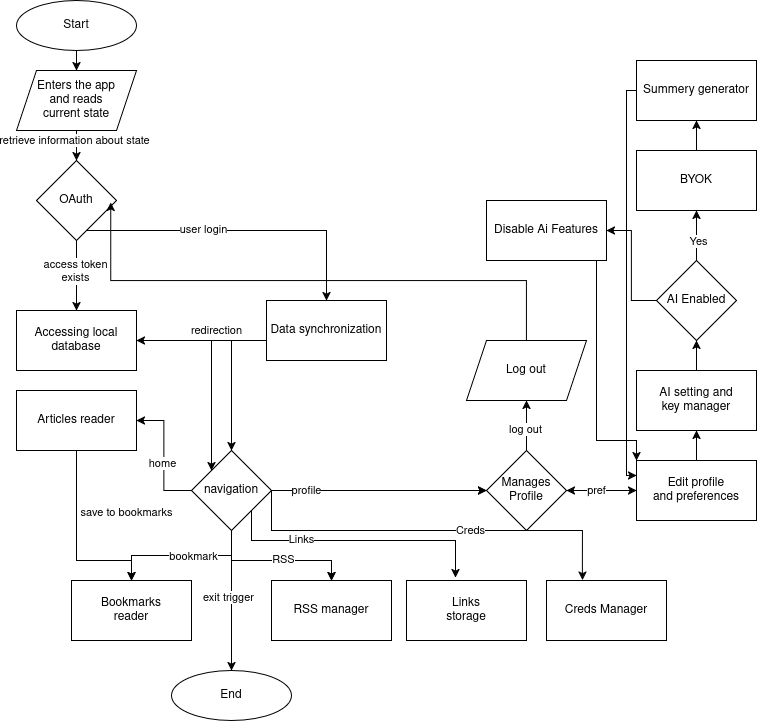

The diagram above was exported from draw.io. Its source (the exported page's mxGraphModel, read from the mxfile embedded in the PNG):
<mxGraphModel dx="1130" dy="698" grid="1" gridSize="10" guides="1" tooltips="1" connect="1" arrows="1" fold="1" page="1" pageScale="1" pageWidth="850" pageHeight="1100" math="0" shadow="0">
  <root>
    <mxCell id="0" />
    <mxCell id="1" parent="0" />
    <mxCell id="hPKtqtX5Fvblj8R9O3gZ-3" edge="1" parent="1" source="hPKtqtX5Fvblj8R9O3gZ-1" style="edgeStyle=orthogonalEdgeStyle;rounded=0;orthogonalLoop=1;jettySize=auto;html=1;" target="hPKtqtX5Fvblj8R9O3gZ-2" value="">
      <mxGeometry relative="1" as="geometry" />
    </mxCell>
    <mxCell id="hPKtqtX5Fvblj8R9O3gZ-47" connectable="0" parent="hPKtqtX5Fvblj8R9O3gZ-3" style="edgeLabel;html=1;align=center;verticalAlign=middle;resizable=0;points=[];" value="retrieve information about state" vertex="1">
      <mxGeometry relative="1" x="-0.6237" y="-2" as="geometry">
        <mxPoint as="offset" />
      </mxGeometry>
    </mxCell>
    <mxCell id="hPKtqtX5Fvblj8R9O3gZ-1" parent="1" style="shape=parallelogram;perimeter=parallelogramPerimeter;whiteSpace=wrap;html=1;fixedSize=1;" value="&lt;div&gt;Enters the app&lt;/div&gt;&lt;div&gt;and reads&lt;/div&gt;&lt;div&gt;current state&lt;/div&gt;" vertex="1">
      <mxGeometry height="60" width="120" x="150" y="150" as="geometry" />
    </mxCell>
    <mxCell id="hPKtqtX5Fvblj8R9O3gZ-5" edge="1" parent="1" source="hPKtqtX5Fvblj8R9O3gZ-2" style="edgeStyle=orthogonalEdgeStyle;rounded=0;orthogonalLoop=1;jettySize=auto;html=1;" target="hPKtqtX5Fvblj8R9O3gZ-4" value="">
      <mxGeometry relative="1" as="geometry" />
    </mxCell>
    <mxCell id="hPKtqtX5Fvblj8R9O3gZ-6" connectable="0" parent="hPKtqtX5Fvblj8R9O3gZ-5" style="edgeLabel;html=1;align=center;verticalAlign=middle;resizable=0;points=[];" value="&lt;div&gt;access token&lt;/div&gt;&lt;div&gt;exists&lt;/div&gt;" vertex="1">
      <mxGeometry relative="1" x="-0.125" y="-1" as="geometry">
        <mxPoint as="offset" />
      </mxGeometry>
    </mxCell>
    <mxCell id="hPKtqtX5Fvblj8R9O3gZ-8" edge="1" parent="1" source="hPKtqtX5Fvblj8R9O3gZ-2" style="edgeStyle=orthogonalEdgeStyle;rounded=0;orthogonalLoop=1;jettySize=auto;html=1;" target="hPKtqtX5Fvblj8R9O3gZ-7" value="">
      <mxGeometry relative="1" as="geometry">
        <Array as="points">
          <mxPoint x="460" y="310" />
        </Array>
      </mxGeometry>
    </mxCell>
    <mxCell id="hPKtqtX5Fvblj8R9O3gZ-9" connectable="0" parent="hPKtqtX5Fvblj8R9O3gZ-8" style="edgeLabel;html=1;align=center;verticalAlign=middle;resizable=0;points=[];" value="user login" vertex="1">
      <mxGeometry relative="1" x="-0.248" y="1" as="geometry">
        <mxPoint as="offset" />
      </mxGeometry>
    </mxCell>
    <mxCell id="hPKtqtX5Fvblj8R9O3gZ-2" parent="1" style="rhombus;whiteSpace=wrap;html=1;" value="&lt;div&gt;OAuth&lt;/div&gt;" vertex="1">
      <mxGeometry height="80" width="80" x="170" y="240" as="geometry" />
    </mxCell>
    <mxCell id="hPKtqtX5Fvblj8R9O3gZ-12" edge="1" parent="1" source="hPKtqtX5Fvblj8R9O3gZ-4" style="edgeStyle=orthogonalEdgeStyle;rounded=0;orthogonalLoop=1;jettySize=auto;html=1;" target="hPKtqtX5Fvblj8R9O3gZ-11" value="">
      <mxGeometry relative="1" as="geometry" />
    </mxCell>
    <mxCell id="hPKtqtX5Fvblj8R9O3gZ-46" connectable="0" parent="hPKtqtX5Fvblj8R9O3gZ-12" style="edgeLabel;html=1;align=center;verticalAlign=middle;resizable=0;points=[];" value="redirection" vertex="1">
      <mxGeometry relative="1" x="-0.3052" y="2" as="geometry">
        <mxPoint x="9" y="-8" as="offset" />
      </mxGeometry>
    </mxCell>
    <mxCell id="juHGoJWAwPUY9lKzQhTC-17" edge="1" parent="1" source="hPKtqtX5Fvblj8R9O3gZ-4" style="edgeStyle=orthogonalEdgeStyle;rounded=0;orthogonalLoop=1;jettySize=auto;html=1;exitX=1;exitY=0.5;exitDx=0;exitDy=0;entryX=0;entryY=0;entryDx=0;entryDy=0;" target="hPKtqtX5Fvblj8R9O3gZ-11">
      <mxGeometry relative="1" as="geometry" />
    </mxCell>
    <mxCell id="hPKtqtX5Fvblj8R9O3gZ-4" parent="1" style="whiteSpace=wrap;html=1;" value="Accessing local database" vertex="1">
      <mxGeometry height="60" width="120" x="150" y="390" as="geometry" />
    </mxCell>
    <mxCell id="hPKtqtX5Fvblj8R9O3gZ-10" edge="1" parent="1" source="hPKtqtX5Fvblj8R9O3gZ-7" style="edgeStyle=orthogonalEdgeStyle;rounded=0;orthogonalLoop=1;jettySize=auto;html=1;entryX=1;entryY=0.5;entryDx=0;entryDy=0;" target="hPKtqtX5Fvblj8R9O3gZ-4">
      <mxGeometry relative="1" as="geometry">
        <Array as="points">
          <mxPoint x="380" y="420" />
          <mxPoint x="380" y="420" />
        </Array>
      </mxGeometry>
    </mxCell>
    <mxCell id="hPKtqtX5Fvblj8R9O3gZ-7" parent="1" style="whiteSpace=wrap;html=1;" value="Data synchronization" vertex="1">
      <mxGeometry height="60" width="120" x="400" y="380" as="geometry" />
    </mxCell>
    <mxCell id="hPKtqtX5Fvblj8R9O3gZ-14" edge="1" parent="1" source="hPKtqtX5Fvblj8R9O3gZ-11" style="edgeStyle=orthogonalEdgeStyle;rounded=0;orthogonalLoop=1;jettySize=auto;html=1;" target="hPKtqtX5Fvblj8R9O3gZ-13" value="">
      <mxGeometry relative="1" as="geometry" />
    </mxCell>
    <mxCell id="hPKtqtX5Fvblj8R9O3gZ-42" connectable="0" parent="hPKtqtX5Fvblj8R9O3gZ-14" style="edgeLabel;html=1;align=center;verticalAlign=middle;resizable=0;points=[];" value="home" vertex="1">
      <mxGeometry relative="1" x="-0.1235" y="2" as="geometry">
        <mxPoint as="offset" />
      </mxGeometry>
    </mxCell>
    <mxCell id="hPKtqtX5Fvblj8R9O3gZ-16" edge="1" parent="1" source="hPKtqtX5Fvblj8R9O3gZ-11" style="edgeStyle=orthogonalEdgeStyle;rounded=0;orthogonalLoop=1;jettySize=auto;html=1;" target="hPKtqtX5Fvblj8R9O3gZ-15" value="">
      <mxGeometry relative="1" as="geometry">
        <Array as="points">
          <mxPoint x="365" y="640" />
          <mxPoint x="465" y="640" />
        </Array>
      </mxGeometry>
    </mxCell>
    <mxCell id="hPKtqtX5Fvblj8R9O3gZ-18" edge="1" parent="1" source="hPKtqtX5Fvblj8R9O3gZ-11" style="edgeStyle=orthogonalEdgeStyle;rounded=0;orthogonalLoop=1;jettySize=auto;html=1;" target="hPKtqtX5Fvblj8R9O3gZ-17" value="">
      <mxGeometry relative="1" as="geometry" />
    </mxCell>
    <mxCell id="hPKtqtX5Fvblj8R9O3gZ-44" connectable="0" parent="hPKtqtX5Fvblj8R9O3gZ-18" style="edgeLabel;html=1;align=center;verticalAlign=middle;resizable=0;points=[];" value="bookmark" vertex="1">
      <mxGeometry relative="1" x="-0.1515" y="1" as="geometry">
        <mxPoint as="offset" />
      </mxGeometry>
    </mxCell>
    <mxCell id="hPKtqtX5Fvblj8R9O3gZ-19" edge="1" parent="1" source="hPKtqtX5Fvblj8R9O3gZ-11" style="edgeStyle=orthogonalEdgeStyle;rounded=0;orthogonalLoop=1;jettySize=auto;html=1;" target="hPKtqtX5Fvblj8R9O3gZ-15" value="">
      <mxGeometry relative="1" as="geometry">
        <Array as="points">
          <mxPoint x="365" y="640" />
          <mxPoint x="465" y="640" />
        </Array>
      </mxGeometry>
    </mxCell>
    <mxCell id="hPKtqtX5Fvblj8R9O3gZ-45" connectable="0" parent="hPKtqtX5Fvblj8R9O3gZ-19" style="edgeLabel;html=1;align=center;verticalAlign=middle;resizable=0;points=[];" value="RSS" vertex="1">
      <mxGeometry relative="1" x="0.0876" y="1" as="geometry">
        <mxPoint as="offset" />
      </mxGeometry>
    </mxCell>
    <mxCell id="hPKtqtX5Fvblj8R9O3gZ-21" edge="1" parent="1" source="hPKtqtX5Fvblj8R9O3gZ-11" style="edgeStyle=orthogonalEdgeStyle;rounded=0;orthogonalLoop=1;jettySize=auto;html=1;entryX=0;entryY=0.5;entryDx=0;entryDy=0;" target="hPKtqtX5Fvblj8R9O3gZ-22" value="">
      <mxGeometry relative="1" as="geometry">
        <mxPoint x="465" y="570" as="targetPoint" />
      </mxGeometry>
    </mxCell>
    <mxCell id="hPKtqtX5Fvblj8R9O3gZ-43" connectable="0" parent="hPKtqtX5Fvblj8R9O3gZ-21" style="edgeLabel;html=1;align=center;verticalAlign=middle;resizable=0;points=[];" value="profile" vertex="1">
      <mxGeometry relative="1" x="-0.4241" as="geometry">
        <mxPoint x="-27" as="offset" />
      </mxGeometry>
    </mxCell>
    <mxCell id="hPKtqtX5Fvblj8R9O3gZ-34" edge="1" parent="1" source="hPKtqtX5Fvblj8R9O3gZ-11" style="edgeStyle=orthogonalEdgeStyle;rounded=0;orthogonalLoop=1;jettySize=auto;html=1;entryX=0.5;entryY=0;entryDx=0;entryDy=0;" target="hPKtqtX5Fvblj8R9O3gZ-33">
      <mxGeometry relative="1" as="geometry" />
    </mxCell>
    <mxCell id="hPKtqtX5Fvblj8R9O3gZ-39" connectable="0" parent="hPKtqtX5Fvblj8R9O3gZ-34" style="edgeLabel;html=1;align=center;verticalAlign=middle;resizable=0;points=[];" value="exit trigger" vertex="1">
      <mxGeometry relative="1" x="-0.0527" y="-3" as="geometry">
        <mxPoint as="offset" />
      </mxGeometry>
    </mxCell>
    <mxCell id="hPKtqtX5Fvblj8R9O3gZ-11" parent="1" style="rhombus;whiteSpace=wrap;html=1;" value="navigation" vertex="1">
      <mxGeometry height="80" width="80" x="325" y="530" as="geometry" />
    </mxCell>
    <mxCell id="hPKtqtX5Fvblj8R9O3gZ-40" edge="1" parent="1" source="hPKtqtX5Fvblj8R9O3gZ-13" style="edgeStyle=orthogonalEdgeStyle;rounded=0;orthogonalLoop=1;jettySize=auto;html=1;entryX=0.5;entryY=0;entryDx=0;entryDy=0;" target="hPKtqtX5Fvblj8R9O3gZ-17">
      <mxGeometry relative="1" as="geometry">
        <Array as="points">
          <mxPoint x="210" y="640" />
          <mxPoint x="265" y="640" />
        </Array>
      </mxGeometry>
    </mxCell>
    <mxCell id="hPKtqtX5Fvblj8R9O3gZ-41" connectable="0" parent="hPKtqtX5Fvblj8R9O3gZ-40" style="edgeLabel;html=1;align=center;verticalAlign=middle;resizable=0;points=[];" value="&lt;div&gt;save to bookmarks&lt;/div&gt;&lt;div&gt;&lt;br&gt;&lt;/div&gt;" vertex="1">
      <mxGeometry relative="1" x="-0.6924" y="-2" as="geometry">
        <mxPoint x="52" y="40" as="offset" />
      </mxGeometry>
    </mxCell>
    <mxCell id="hPKtqtX5Fvblj8R9O3gZ-13" parent="1" style="whiteSpace=wrap;html=1;" value="Articles reader" vertex="1">
      <mxGeometry height="60" width="120" x="150" y="470" as="geometry" />
    </mxCell>
    <mxCell id="hPKtqtX5Fvblj8R9O3gZ-15" parent="1" style="whiteSpace=wrap;html=1;" value="RSS manager" vertex="1">
      <mxGeometry height="60" width="120" x="405" y="660" as="geometry" />
    </mxCell>
    <mxCell id="hPKtqtX5Fvblj8R9O3gZ-17" parent="1" style="whiteSpace=wrap;html=1;" value="&lt;div&gt;Bookmarks&lt;/div&gt;reader" vertex="1">
      <mxGeometry height="60" width="120" x="205" y="660" as="geometry" />
    </mxCell>
    <mxCell id="hPKtqtX5Fvblj8R9O3gZ-23" edge="1" parent="1" style="edgeStyle=orthogonalEdgeStyle;rounded=0;orthogonalLoop=1;jettySize=auto;html=1;" target="hPKtqtX5Fvblj8R9O3gZ-22" value="">
      <mxGeometry relative="1" as="geometry">
        <mxPoint x="585" y="570" as="sourcePoint" />
      </mxGeometry>
    </mxCell>
    <mxCell id="hPKtqtX5Fvblj8R9O3gZ-28" edge="1" parent="1" source="hPKtqtX5Fvblj8R9O3gZ-22" style="edgeStyle=orthogonalEdgeStyle;rounded=0;orthogonalLoop=1;jettySize=auto;html=1;entryX=0.5;entryY=1;entryDx=0;entryDy=0;" target="hPKtqtX5Fvblj8R9O3gZ-27">
      <mxGeometry relative="1" as="geometry" />
    </mxCell>
    <mxCell id="hPKtqtX5Fvblj8R9O3gZ-38" connectable="0" parent="hPKtqtX5Fvblj8R9O3gZ-28" style="edgeLabel;html=1;align=center;verticalAlign=middle;resizable=0;points=[];" value="log out" vertex="1">
      <mxGeometry relative="1" x="-0.1299" y="1" as="geometry">
        <mxPoint as="offset" />
      </mxGeometry>
    </mxCell>
    <mxCell id="hPKtqtX5Fvblj8R9O3gZ-36" edge="1" parent="1" source="hPKtqtX5Fvblj8R9O3gZ-22" style="edgeStyle=orthogonalEdgeStyle;rounded=0;orthogonalLoop=1;jettySize=auto;html=1;startArrow=classic;startFill=1;" target="hPKtqtX5Fvblj8R9O3gZ-35" value="">
      <mxGeometry relative="1" as="geometry" />
    </mxCell>
    <mxCell id="hPKtqtX5Fvblj8R9O3gZ-37" connectable="0" parent="hPKtqtX5Fvblj8R9O3gZ-36" style="edgeLabel;html=1;align=center;verticalAlign=middle;resizable=0;points=[];" value="pref" vertex="1">
      <mxGeometry relative="1" x="-0.2786" as="geometry">
        <mxPoint x="5" as="offset" />
      </mxGeometry>
    </mxCell>
    <mxCell id="hPKtqtX5Fvblj8R9O3gZ-22" parent="1" style="rhombus;whiteSpace=wrap;html=1;" value="&lt;div&gt;Manages&lt;/div&gt;&lt;div&gt;Profile&lt;/div&gt;" vertex="1">
      <mxGeometry height="80" width="80" x="620" y="530" as="geometry" />
    </mxCell>
    <mxCell id="hPKtqtX5Fvblj8R9O3gZ-27" parent="1" style="shape=parallelogram;perimeter=parallelogramPerimeter;whiteSpace=wrap;html=1;fixedSize=1;" value="Log out" vertex="1">
      <mxGeometry height="60" width="120" x="600" y="420" as="geometry" />
    </mxCell>
    <mxCell id="hPKtqtX5Fvblj8R9O3gZ-29" edge="1" parent="1" source="hPKtqtX5Fvblj8R9O3gZ-27" style="edgeStyle=orthogonalEdgeStyle;rounded=0;orthogonalLoop=1;jettySize=auto;html=1;entryX=0.929;entryY=0.523;entryDx=0;entryDy=0;entryPerimeter=0;" target="hPKtqtX5Fvblj8R9O3gZ-2">
      <mxGeometry relative="1" as="geometry">
        <Array as="points">
          <mxPoint x="660" y="360" />
          <mxPoint x="244" y="360" />
        </Array>
      </mxGeometry>
    </mxCell>
    <mxCell id="hPKtqtX5Fvblj8R9O3gZ-32" edge="1" parent="1" source="hPKtqtX5Fvblj8R9O3gZ-30" style="edgeStyle=orthogonalEdgeStyle;rounded=0;orthogonalLoop=1;jettySize=auto;html=1;entryX=0.5;entryY=0;entryDx=0;entryDy=0;" target="hPKtqtX5Fvblj8R9O3gZ-1">
      <mxGeometry relative="1" as="geometry" />
    </mxCell>
    <mxCell id="hPKtqtX5Fvblj8R9O3gZ-30" parent="1" style="ellipse;whiteSpace=wrap;html=1;" value="Start" vertex="1">
      <mxGeometry height="50" width="120" x="150" y="80" as="geometry" />
    </mxCell>
    <mxCell id="hPKtqtX5Fvblj8R9O3gZ-33" parent="1" style="ellipse;whiteSpace=wrap;html=1;" value="End" vertex="1">
      <mxGeometry height="50" width="120" x="305" y="750" as="geometry" />
    </mxCell>
    <mxCell id="juHGoJWAwPUY9lKzQhTC-6" edge="1" parent="1" source="hPKtqtX5Fvblj8R9O3gZ-35" style="edgeStyle=orthogonalEdgeStyle;rounded=0;orthogonalLoop=1;jettySize=auto;html=1;" target="juHGoJWAwPUY9lKzQhTC-5" value="">
      <mxGeometry relative="1" as="geometry" />
    </mxCell>
    <mxCell id="hPKtqtX5Fvblj8R9O3gZ-35" parent="1" style="whiteSpace=wrap;html=1;" value="&lt;div&gt;Edit profile&lt;/div&gt;&lt;div&gt;and preferences&lt;/div&gt;" vertex="1">
      <mxGeometry height="60" width="120" x="770" y="540" as="geometry" />
    </mxCell>
    <mxCell id="juHGoJWAwPUY9lKzQhTC-2" parent="1" style="whiteSpace=wrap;html=1;" value="&lt;div&gt;Links&lt;/div&gt;&lt;div&gt;storage&lt;/div&gt;" vertex="1">
      <mxGeometry height="60" width="120" x="540" y="660" as="geometry" />
    </mxCell>
    <mxCell id="juHGoJWAwPUY9lKzQhTC-3" edge="1" parent="1" source="hPKtqtX5Fvblj8R9O3gZ-11" style="edgeStyle=orthogonalEdgeStyle;rounded=0;orthogonalLoop=1;jettySize=auto;html=1;exitX=1;exitY=1;exitDx=0;exitDy=0;entryX=0.408;entryY=-0.05;entryDx=0;entryDy=0;entryPerimeter=0;" target="juHGoJWAwPUY9lKzQhTC-2">
      <mxGeometry relative="1" as="geometry">
        <Array as="points">
          <mxPoint x="385" y="620" />
          <mxPoint x="589" y="620" />
        </Array>
      </mxGeometry>
    </mxCell>
    <mxCell id="juHGoJWAwPUY9lKzQhTC-4" connectable="0" parent="juHGoJWAwPUY9lKzQhTC-3" style="edgeLabel;html=1;align=center;verticalAlign=middle;resizable=0;points=[];" value="Links" vertex="1">
      <mxGeometry relative="1" x="-0.4094" y="1" as="geometry">
        <mxPoint as="offset" />
      </mxGeometry>
    </mxCell>
    <mxCell id="juHGoJWAwPUY9lKzQhTC-8" edge="1" parent="1" source="juHGoJWAwPUY9lKzQhTC-5" style="edgeStyle=orthogonalEdgeStyle;rounded=0;orthogonalLoop=1;jettySize=auto;html=1;" target="juHGoJWAwPUY9lKzQhTC-7" value="">
      <mxGeometry relative="1" as="geometry" />
    </mxCell>
    <mxCell id="juHGoJWAwPUY9lKzQhTC-5" parent="1" style="whiteSpace=wrap;html=1;" value="&lt;div&gt;AI setting and&lt;/div&gt;&lt;div&gt;key manager&lt;/div&gt;" vertex="1">
      <mxGeometry height="60" width="120" x="770" y="450" as="geometry" />
    </mxCell>
    <mxCell id="juHGoJWAwPUY9lKzQhTC-10" edge="1" parent="1" source="juHGoJWAwPUY9lKzQhTC-7" style="edgeStyle=orthogonalEdgeStyle;rounded=0;orthogonalLoop=1;jettySize=auto;html=1;" target="juHGoJWAwPUY9lKzQhTC-9" value="">
      <mxGeometry relative="1" as="geometry" />
    </mxCell>
    <mxCell id="juHGoJWAwPUY9lKzQhTC-11" connectable="0" parent="juHGoJWAwPUY9lKzQhTC-10" style="edgeLabel;html=1;align=center;verticalAlign=middle;resizable=0;points=[];" value="Yes" vertex="1">
      <mxGeometry relative="1" x="-0.2467" y="-2" as="geometry">
        <mxPoint as="offset" />
      </mxGeometry>
    </mxCell>
    <mxCell id="juHGoJWAwPUY9lKzQhTC-15" edge="1" parent="1" source="juHGoJWAwPUY9lKzQhTC-7" style="edgeStyle=orthogonalEdgeStyle;rounded=0;orthogonalLoop=1;jettySize=auto;html=1;" target="juHGoJWAwPUY9lKzQhTC-14" value="">
      <mxGeometry relative="1" as="geometry" />
    </mxCell>
    <mxCell id="juHGoJWAwPUY9lKzQhTC-7" parent="1" style="rhombus;whiteSpace=wrap;html=1;" value="AI Enabled" vertex="1">
      <mxGeometry height="80" width="80" x="790" y="340" as="geometry" />
    </mxCell>
    <mxCell id="juHGoJWAwPUY9lKzQhTC-13" edge="1" parent="1" source="juHGoJWAwPUY9lKzQhTC-9" style="edgeStyle=orthogonalEdgeStyle;rounded=0;orthogonalLoop=1;jettySize=auto;html=1;" target="juHGoJWAwPUY9lKzQhTC-12" value="">
      <mxGeometry relative="1" as="geometry" />
    </mxCell>
    <mxCell id="juHGoJWAwPUY9lKzQhTC-9" parent="1" style="whiteSpace=wrap;html=1;" value="BYOK" vertex="1">
      <mxGeometry height="60" width="120" x="770" y="230" as="geometry" />
    </mxCell>
    <mxCell id="juHGoJWAwPUY9lKzQhTC-18" edge="1" parent="1" source="juHGoJWAwPUY9lKzQhTC-12" style="edgeStyle=orthogonalEdgeStyle;rounded=0;orthogonalLoop=1;jettySize=auto;html=1;exitX=0;exitY=0.5;exitDx=0;exitDy=0;entryX=0;entryY=0.25;entryDx=0;entryDy=0;" target="hPKtqtX5Fvblj8R9O3gZ-35">
      <mxGeometry relative="1" as="geometry">
        <Array as="points">
          <mxPoint x="760" y="170" />
          <mxPoint x="760" y="555" />
        </Array>
      </mxGeometry>
    </mxCell>
    <mxCell id="juHGoJWAwPUY9lKzQhTC-12" parent="1" style="whiteSpace=wrap;html=1;" value="&lt;div&gt;Summery generator&lt;/div&gt;" vertex="1">
      <mxGeometry height="60" width="120" x="770" y="140" as="geometry" />
    </mxCell>
    <mxCell id="juHGoJWAwPUY9lKzQhTC-16" edge="1" parent="1" source="juHGoJWAwPUY9lKzQhTC-14" style="edgeStyle=orthogonalEdgeStyle;rounded=0;orthogonalLoop=1;jettySize=auto;html=1;exitX=0.5;exitY=1;exitDx=0;exitDy=0;entryX=0;entryY=0;entryDx=0;entryDy=0;" target="hPKtqtX5Fvblj8R9O3gZ-35">
      <mxGeometry relative="1" as="geometry">
        <Array as="points">
          <mxPoint x="730" y="340" />
          <mxPoint x="730" y="520" />
          <mxPoint x="770" y="520" />
        </Array>
      </mxGeometry>
    </mxCell>
    <mxCell id="juHGoJWAwPUY9lKzQhTC-14" parent="1" style="whiteSpace=wrap;html=1;" value="Disable Ai Features" vertex="1">
      <mxGeometry height="60" width="120" x="620" y="280" as="geometry" />
    </mxCell>
    <mxCell id="juHGoJWAwPUY9lKzQhTC-19" parent="1" style="whiteSpace=wrap;html=1;" value="Creds Manager" vertex="1">
      <mxGeometry height="60" width="120" x="680" y="660" as="geometry" />
    </mxCell>
    <mxCell id="juHGoJWAwPUY9lKzQhTC-20" edge="1" parent="1" source="hPKtqtX5Fvblj8R9O3gZ-11" style="edgeStyle=orthogonalEdgeStyle;rounded=0;orthogonalLoop=1;jettySize=auto;html=1;exitX=1;exitY=0.5;exitDx=0;exitDy=0;entryX=0.299;entryY=-0.008;entryDx=0;entryDy=0;entryPerimeter=0;" target="juHGoJWAwPUY9lKzQhTC-19">
      <mxGeometry relative="1" as="geometry">
        <Array as="points">
          <mxPoint x="405" y="610" />
          <mxPoint x="716" y="610" />
        </Array>
      </mxGeometry>
    </mxCell>
    <mxCell id="juHGoJWAwPUY9lKzQhTC-21" connectable="0" parent="juHGoJWAwPUY9lKzQhTC-20" style="edgeLabel;html=1;align=center;verticalAlign=middle;resizable=0;points=[];" value="Creds" vertex="1">
      <mxGeometry relative="1" x="0.1904" as="geometry">
        <mxPoint as="offset" />
      </mxGeometry>
    </mxCell>
  </root>
</mxGraphModel>